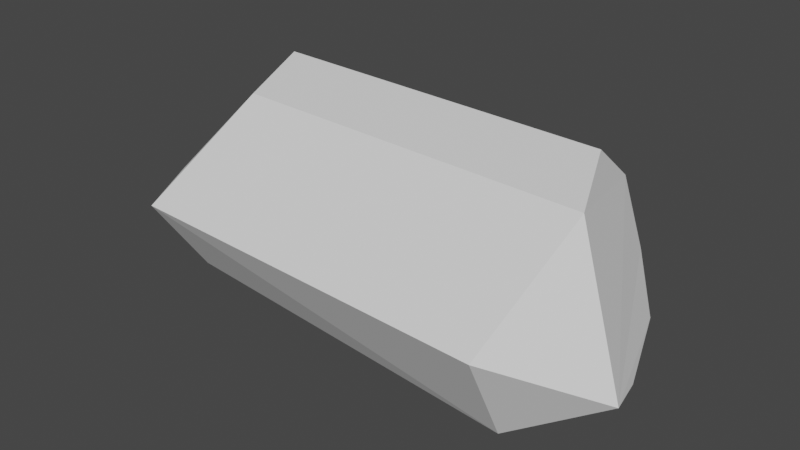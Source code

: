# Source: GigaCrystal.blend  (saved by Blender 2.90.8; exported with 4.5.12 LTS)
import bpy
from mathutils import Matrix  # noqa: F401  (used for matrix-valued properties, if any)

bpy.ops.wm.read_factory_settings(use_empty=True)
scene = bpy.context.scene
scene.name = 'Scene'

# ---- collections
col_collection = bpy.data.collections.new('Collection'); scene.collection.children.link(col_collection)

# ---- world
world_world = bpy.data.worlds.new('World'); scene.world = world_world
world_world.use_nodes = True; world_world.node_tree.nodes.clear()
_N = world_world.node_tree.nodes; _L = world_world.node_tree.links
n0 = _N.new('ShaderNodeOutputWorld'); n0.name = 'World Output'; n0.location = (300, 300)
n1 = _N.new('ShaderNodeBackground'); n1.name = 'Background'; n1.location = (10, 300)
n1.inputs[0].default_value = (0.05088, 0.05088, 0.05088, 1.0)
_L.new(n1.outputs[0], n0.inputs[0])
n0.is_active_output = True
world_world.color = (0.05088, 0.05088, 0.05088)
world_world.use_sun_shadow = False
world_world.sun_shadow_jitter_overblur = 0.0

# ---- meshes
me_gigacrystal = bpy.data.meshes.new('GigaCrystal')
me_gigacrystal.from_pydata([(0.8765, -0.2284, -0.1667), (-0.8862, -0.1624, -0.01744), (-0.6112, 0.1256, 0.3874), (-0.4965, 0.341, 0.08781), (-0.5408, -0.1334, 0.3301), (-0.6646, -0.2755, -0.2656), (-0.4219, 0.2244, -0.2378), (0.5571, 0.2988, 0.2167), (0.5814, 0.09625, 0.3698), (0.692, -0.1636, 0.312), (0.5486, -0.2877, -0.3757), (0.6295, 0.1908, -0.3365), (0.7105, 0.2505, -0.1876), (0.8266, -0.05684, -0.2078), (0.6228, 0.3162, -0.01027), (0.422, 0.3734, 0.1474), (-0.7274, -0.4321, -0.0115), (0.5758, -0.477, -0.03411)], [], [(8, 4, 9), (10, 6, 11), (11, 3, 12), (1, 2, 3), (1, 4, 2), (1, 6, 5), (1, 3, 6), (14, 0, 12), (13, 12, 0), (0, 10, 13), (14, 7, 0), (12, 13, 11), (8, 9, 7), (14, 15, 7), (0, 7, 9), (3, 2, 15), (15, 2, 7), (8, 7, 2), (16, 10, 17), (10, 16, 5), (16, 17, 9), (9, 4, 16), (4, 1, 16), (5, 16, 1), (0, 17, 10), (0, 9, 17), (4, 8, 2), (6, 10, 5), (12, 3, 15), (15, 14, 12), (3, 11, 6), (13, 10, 11)])
_uv = me_gigacrystal.uv_layers.new(name='UVMap')
_uv.uv.foreach_set('vector', [0.8, 0.5, 0.6, 1.0, 0.6, 0.5, 0.4, 0.5, 0.2, 1.0, 0.2, 0.5, 0.2, 0.5, 2.98e-08, 1.0, 0.1048, 0.5, 0.4249, 0.3068, 0.4783, 0.3242, 0.25, 0.49, 0.3581, 0.1012, 0.3911, 0.05584, 0.4783, 0.3242, 0.07509, 0.3068, 0.02175, 0.3242, 0.1089, 0.05584, 0.25, 0.4339, 0.25, 0.49, 0.02175, 0.3242, 0.03864, 0.5, 0.6795, 0.1529, 0.1048, 0.5, 0.5811, 0.3049, 0.6305, 0.4031, 0.6795, 0.1529, 0.6795, 0.1529, 0.6089, 0.05584, 0.6037, 0.2351, 0.03864, 0.5, 2.98e-08, 0.5, 0.6795, 0.1529, 0.6305, 0.4031, 0.5811, 0.3049, 0.5217, 0.3242, 0.8, 0.5, 0.6, 0.5, 1.0, 0.5, 0.03864, 0.5, 2.98e-08, 0.5749, 2.98e-08, 0.5, 0.8205, 0.1529, 1.0, 0.5, 0.8911, 0.05584, 2.98e-08, 1.0, 0.4783, 0.3242, 2.98e-08, 0.5749, 2.98e-08, 0.5749, 0.4783, 0.3242, 2.98e-08, 0.5, 0.8, 0.5, 2.98e-08, 0.5, 0.8, 1.0, 0.0, 0.0, 0.0, 0.0, 0.0, 0.0, 0.0, 0.0, 0.0, 0.0, 0.4, 1.0, 0.0, 0.0, 0.0, 0.0, 0.0, 0.0, 0.0, 0.0, 0.6, 1.0, 0.0, 0.0, 0.6, 1.0, 0.3581, 0.1012, 0.0, 0.0, 0.4, 1.0, 0.0, 0.0, 0.3581, 0.1012, 0.6795, 0.1529, 0.0, 0.0, 0.0, 0.0, 0.6795, 0.1529, 0.0, 0.0, 0.0, 0.0, 0.6, 1.0, 0.8, 0.5, 0.8, 1.0, 0.2, 1.0, 0.4, 0.5, 0.4, 1.0, 0.1048, 0.5, 2.98e-08, 1.0, 2.98e-08, 0.5749, 2.98e-08, 0.5749, 0.03864, 0.5, 0.1048, 0.5, 2.98e-08, 1.0, 0.2, 0.5, 0.2, 1.0, 0.6037, 0.2351, 0.6089, 0.05584, 0.5217, 0.3242])
me_gigacrystal.use_remesh_fix_poles = True
me_gigacrystal.use_remesh_preserve_attributes = False
me_gigacrystal.use_mirror_vertex_groups = False
me_gigacrystal.update()

# ---- objects
ob_gigacrystal = bpy.data.objects.new('GigaCrystal', me_gigacrystal)

# ---- transforms, parenting, visibility, modifiers, constraints
ob_gigacrystal.location = (0.0, 0.0, 0.0)
ob_gigacrystal.lineart.crease_threshold = 0.0

# ---- collection membership
col_collection.objects.link(ob_gigacrystal)

# ---- scene / render settings (as saved in the file)
scene.frame_start = 1; scene.frame_end = 250; scene.frame_set(1)
scene.render.engine = 'BLENDER_EEVEE_NEXT'
scene.cycles.use_denoising = False
scene.cycles.samples = 128
scene.cycles.sampling_pattern = 'TABULATED_SOBOL'
scene.cycles.use_adaptive_sampling = False
scene.cycles.use_light_tree = False
scene.view_settings.view_transform = 'Filmic'
bpy.context.view_layer.update()

# ---- added for rendering (the .blend has no active camera and no usable light): camera, sun
cam_auto = bpy.data.cameras.new('AutoCamera')
cam_auto.lens = 50.0
cam_auto.sensor_width = 36.0
cam_auto.clip_end = 1000.0
ob_auto_camera = bpy.data.objects.new('AutoCamera', cam_auto)
scene.collection.objects.link(ob_auto_camera)
ob_auto_camera.location = (1.93865, -2.38401, 1.56066)
ob_auto_camera.rotation_euler = (1.09748, -7.21219e-08, 0.694738)
scene.camera = ob_auto_camera
light_auto_sun = bpy.data.lights.new('AutoSun', 'SUN')
light_auto_sun.energy = 3.0
light_auto_sun.angle = 0.0523599
ob_auto_sun = bpy.data.objects.new('AutoSun', light_auto_sun)
scene.collection.objects.link(ob_auto_sun)
ob_auto_sun.rotation_euler = (0.872665, 0.174533, 0.523599)
bpy.context.view_layer.update()
